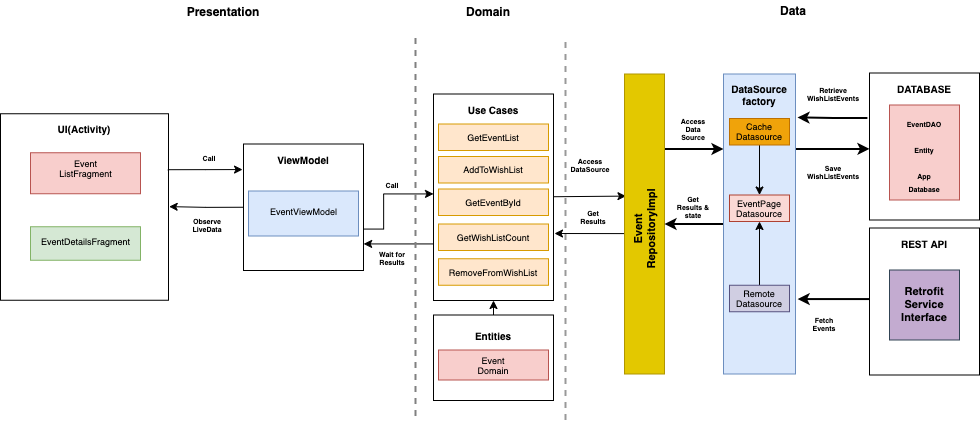

The diagram above was exported from draw.io. Its source (the exported page's mxGraphModel, read from the mxfile embedded in the PNG):
<mxGraphModel dx="2703" dy="1754" grid="1" gridSize="10" guides="1" tooltips="1" connect="1" arrows="1" fold="1" page="1" pageScale="1" pageWidth="583" pageHeight="413" math="0" shadow="0">
  <root>
    <mxCell id="0" />
    <mxCell id="1" parent="0" />
    <mxCell id="utFQ2JAqH6VdhC9s3weV-96" style="edgeStyle=orthogonalEdgeStyle;rounded=0;orthogonalLoop=1;jettySize=auto;html=1;exitX=-0.019;exitY=0.306;exitDx=0;exitDy=0;fontSize=7;endArrow=classic;endFill=1;strokeWidth=2;exitPerimeter=0;" parent="1" edge="1" source="utFQ2JAqH6VdhC9s3weV-94">
      <mxGeometry relative="1" as="geometry">
        <mxPoint x="1238" y="267" as="sourcePoint" />
        <mxPoint x="1212" y="267" as="targetPoint" />
        <Array as="points" />
      </mxGeometry>
    </mxCell>
    <mxCell id="utFQ2JAqH6VdhC9s3weV-94" value="" style="rounded=0;whiteSpace=wrap;html=1;" parent="1" vertex="1">
      <mxGeometry x="1284" y="222.5" width="110" height="147" as="geometry" />
    </mxCell>
    <mxCell id="utFQ2JAqH6VdhC9s3weV-95" value="DATABASE" style="text;html=1;strokeColor=none;fillColor=none;align=center;verticalAlign=middle;whiteSpace=wrap;rounded=0;fontStyle=1;fontSize=10;" parent="1" vertex="1">
      <mxGeometry x="1309" y="227.5" width="60" height="20" as="geometry" />
    </mxCell>
    <mxCell id="utFQ2JAqH6VdhC9s3weV-100" style="edgeStyle=orthogonalEdgeStyle;rounded=0;orthogonalLoop=1;jettySize=auto;html=1;entryX=1;entryY=0.75;entryDx=0;entryDy=0;fontSize=7;endArrow=classic;endFill=1;strokeWidth=2;" parent="1" source="utFQ2JAqH6VdhC9s3weV-92" target="utFQ2JAqH6VdhC9s3weV-84" edge="1">
      <mxGeometry relative="1" as="geometry">
        <Array as="points">
          <mxPoint x="1212" y="449" />
        </Array>
      </mxGeometry>
    </mxCell>
    <mxCell id="utFQ2JAqH6VdhC9s3weV-92" value="" style="rounded=0;whiteSpace=wrap;html=1;" parent="1" vertex="1">
      <mxGeometry x="1284" y="377.5" width="110" height="147" as="geometry" />
    </mxCell>
    <mxCell id="utFQ2JAqH6VdhC9s3weV-93" value="REST API" style="text;html=1;strokeColor=none;fillColor=none;align=center;verticalAlign=middle;whiteSpace=wrap;rounded=0;fontStyle=1;fontSize=10;" parent="1" vertex="1">
      <mxGeometry x="1309" y="382.5" width="60" height="20" as="geometry" />
    </mxCell>
    <mxCell id="utFQ2JAqH6VdhC9s3weV-52" style="edgeStyle=none;rounded=0;orthogonalLoop=1;jettySize=auto;html=1;entryX=0.5;entryY=1;entryDx=0;entryDy=0;fontSize=10;" parent="1" source="utFQ2JAqH6VdhC9s3weV-24" target="utFQ2JAqH6VdhC9s3weV-2" edge="1">
      <mxGeometry relative="1" as="geometry" />
    </mxCell>
    <mxCell id="utFQ2JAqH6VdhC9s3weV-24" value="" style="rounded=0;whiteSpace=wrap;html=1;" parent="1" vertex="1">
      <mxGeometry x="848" y="464.5" width="120" height="85.5" as="geometry" />
    </mxCell>
    <mxCell id="utFQ2JAqH6VdhC9s3weV-51" style="edgeStyle=none;rounded=0;orthogonalLoop=1;jettySize=auto;html=1;entryX=0.037;entryY=0.407;entryDx=0;entryDy=0;entryPerimeter=0;fontSize=10;" parent="1" source="utFQ2JAqH6VdhC9s3weV-2" target="utFQ2JAqH6VdhC9s3weV-6" edge="1">
      <mxGeometry relative="1" as="geometry" />
    </mxCell>
    <mxCell id="utFQ2JAqH6VdhC9s3weV-58" style="edgeStyle=orthogonalEdgeStyle;rounded=0;orthogonalLoop=1;jettySize=auto;html=1;fontSize=10;endArrow=classic;endFill=1;" parent="1" source="utFQ2JAqH6VdhC9s3weV-2" edge="1">
      <mxGeometry relative="1" as="geometry">
        <mxPoint x="778" y="393.5" as="targetPoint" />
        <Array as="points">
          <mxPoint x="778" y="393.5" />
        </Array>
      </mxGeometry>
    </mxCell>
    <mxCell id="utFQ2JAqH6VdhC9s3weV-2" value="" style="rounded=0;whiteSpace=wrap;html=1;" parent="1" vertex="1">
      <mxGeometry x="848" y="243.5" width="120" height="206.5" as="geometry" />
    </mxCell>
    <mxCell id="utFQ2JAqH6VdhC9s3weV-3" value="" style="rounded=0;whiteSpace=wrap;html=1;fillColor=#ffe6cc;strokeColor=#d79b00;" parent="1" vertex="1">
      <mxGeometry x="853" y="273.5" width="110" height="26.5" as="geometry" />
    </mxCell>
    <mxCell id="utFQ2JAqH6VdhC9s3weV-4" value="Domain" style="text;html=1;strokeColor=none;fillColor=none;align=center;verticalAlign=middle;whiteSpace=wrap;rounded=0;fontStyle=1" parent="1" vertex="1">
      <mxGeometry x="883" y="150.5" width="40" height="20" as="geometry" />
    </mxCell>
    <mxCell id="utFQ2JAqH6VdhC9s3weV-5" value="Data" style="text;html=1;strokeColor=none;fillColor=none;align=center;verticalAlign=middle;whiteSpace=wrap;rounded=0;fontStyle=1" parent="1" vertex="1">
      <mxGeometry x="1188" y="150" width="40" height="20" as="geometry" />
    </mxCell>
    <mxCell id="utFQ2JAqH6VdhC9s3weV-50" style="edgeStyle=none;rounded=0;orthogonalLoop=1;jettySize=auto;html=1;fontSize=10;exitX=0;exitY=0.532;exitDx=0;exitDy=0;exitPerimeter=0;" parent="1" source="utFQ2JAqH6VdhC9s3weV-6" edge="1">
      <mxGeometry relative="1" as="geometry">
        <mxPoint x="969" y="383" as="targetPoint" />
      </mxGeometry>
    </mxCell>
    <mxCell id="utFQ2JAqH6VdhC9s3weV-109" style="edgeStyle=orthogonalEdgeStyle;rounded=0;orthogonalLoop=1;jettySize=auto;html=1;exitX=1;exitY=0.25;exitDx=0;exitDy=0;entryX=0;entryY=0.25;entryDx=0;entryDy=0;fontSize=7;endArrow=classic;endFill=1;strokeWidth=2;" parent="1" source="utFQ2JAqH6VdhC9s3weV-6" target="utFQ2JAqH6VdhC9s3weV-84" edge="1">
      <mxGeometry relative="1" as="geometry" />
    </mxCell>
    <mxCell id="utFQ2JAqH6VdhC9s3weV-6" value="" style="rounded=0;whiteSpace=wrap;html=1;fillColor=#e3c800;strokeColor=#B09500;fontColor=#000000;" parent="1" vertex="1">
      <mxGeometry x="1039" y="223.5" width="40" height="300" as="geometry" />
    </mxCell>
    <mxCell id="utFQ2JAqH6VdhC9s3weV-7" value="Event RepositoryImpl" style="text;html=1;strokeColor=none;fillColor=none;align=center;verticalAlign=middle;whiteSpace=wrap;rounded=0;rotation=-90;fontStyle=1;fontSize=11;" parent="1" vertex="1">
      <mxGeometry x="1038" y="368.5" width="40" height="20" as="geometry" />
    </mxCell>
    <mxCell id="utFQ2JAqH6VdhC9s3weV-11" value="" style="rounded=0;whiteSpace=wrap;html=1;strokeColor=#314354;fontColor=#ffffff;fillColor=#C3ABD0;" parent="1" vertex="1">
      <mxGeometry x="1304" y="419.5" width="70" height="70" as="geometry" />
    </mxCell>
    <mxCell id="utFQ2JAqH6VdhC9s3weV-12" value="Retrofit Service Interface" style="text;html=1;strokeColor=none;fillColor=none;align=center;verticalAlign=middle;whiteSpace=wrap;rounded=0;rotation=0;fontStyle=1;fontSize=11;" parent="1" vertex="1">
      <mxGeometry x="1319" y="443.5" width="40" height="20" as="geometry" />
    </mxCell>
    <mxCell id="utFQ2JAqH6VdhC9s3weV-13" value="" style="rounded=0;whiteSpace=wrap;html=1;fillColor=#f8cecc;strokeColor=#b85450;" parent="1" vertex="1">
      <mxGeometry x="1304" y="254.5" width="70" height="95" as="geometry" />
    </mxCell>
    <mxCell id="utFQ2JAqH6VdhC9s3weV-14" value="&lt;font style=&quot;font-size: 7px&quot;&gt;EventDAO&lt;br&gt;&lt;br&gt;Entity&lt;br&gt;&lt;br&gt;App Database&lt;/font&gt;" style="text;html=1;strokeColor=none;fillColor=none;align=center;verticalAlign=middle;whiteSpace=wrap;rounded=0;rotation=0;fontStyle=1;fontSize=11;" parent="1" vertex="1">
      <mxGeometry x="1319" y="294.5" width="40" height="20" as="geometry" />
    </mxCell>
    <mxCell id="utFQ2JAqH6VdhC9s3weV-17" value="GetEventList" style="text;html=1;strokeColor=none;fillColor=none;align=center;verticalAlign=middle;whiteSpace=wrap;rounded=0;rotation=0;fontStyle=0;fontSize=9;" parent="1" vertex="1">
      <mxGeometry x="903" y="276" width="10" height="21.5" as="geometry" />
    </mxCell>
    <mxCell id="utFQ2JAqH6VdhC9s3weV-20" value="Use Cases" style="text;html=1;strokeColor=none;fillColor=none;align=center;verticalAlign=middle;whiteSpace=wrap;rounded=0;fontStyle=1;fontSize=10;" parent="1" vertex="1">
      <mxGeometry x="878" y="248.5" width="60" height="20" as="geometry" />
    </mxCell>
    <mxCell id="utFQ2JAqH6VdhC9s3weV-22" value="" style="rounded=0;whiteSpace=wrap;html=1;fillColor=#f8cecc;strokeColor=#b85450;" parent="1" vertex="1">
      <mxGeometry x="853" y="499.5" width="110" height="30" as="geometry" />
    </mxCell>
    <mxCell id="utFQ2JAqH6VdhC9s3weV-21" value="Event Domain" style="text;html=1;strokeColor=none;fillColor=none;align=center;verticalAlign=middle;whiteSpace=wrap;rounded=0;rotation=0;fontStyle=0;fontSize=9;" parent="1" vertex="1">
      <mxGeometry x="903" y="494.5" width="10" height="40" as="geometry" />
    </mxCell>
    <mxCell id="utFQ2JAqH6VdhC9s3weV-25" value="Entities" style="text;html=1;strokeColor=none;fillColor=none;align=center;verticalAlign=middle;whiteSpace=wrap;rounded=0;fontStyle=1;fontSize=10;" parent="1" vertex="1">
      <mxGeometry x="878" y="474.5" width="60" height="20" as="geometry" />
    </mxCell>
    <mxCell id="utFQ2JAqH6VdhC9s3weV-57" style="edgeStyle=orthogonalEdgeStyle;rounded=0;orthogonalLoop=1;jettySize=auto;html=1;fontSize=10;" parent="1" source="utFQ2JAqH6VdhC9s3weV-26" target="utFQ2JAqH6VdhC9s3weV-2" edge="1">
      <mxGeometry relative="1" as="geometry">
        <Array as="points">
          <mxPoint x="798" y="378.5" />
          <mxPoint x="798" y="343.5" />
        </Array>
      </mxGeometry>
    </mxCell>
    <mxCell id="Pv-7JnNUE9Jgp5X6OHJf-17" style="edgeStyle=orthogonalEdgeStyle;rounded=0;orthogonalLoop=1;jettySize=auto;html=1;exitX=0;exitY=0.5;exitDx=0;exitDy=0;entryX=1.004;entryY=0.498;entryDx=0;entryDy=0;entryPerimeter=0;" edge="1" parent="1" source="utFQ2JAqH6VdhC9s3weV-26" target="utFQ2JAqH6VdhC9s3weV-34">
      <mxGeometry relative="1" as="geometry">
        <mxPoint x="584" y="354" as="targetPoint" />
      </mxGeometry>
    </mxCell>
    <mxCell id="utFQ2JAqH6VdhC9s3weV-26" value="" style="rounded=0;whiteSpace=wrap;html=1;fillColor=none;" parent="1" vertex="1">
      <mxGeometry x="658" y="293.5" width="120" height="126.5" as="geometry" />
    </mxCell>
    <mxCell id="utFQ2JAqH6VdhC9s3weV-27" value="ViewModel" style="text;html=1;strokeColor=none;fillColor=none;align=center;verticalAlign=middle;whiteSpace=wrap;rounded=0;fontStyle=1;fontSize=10;" parent="1" vertex="1">
      <mxGeometry x="688" y="298.5" width="60" height="20" as="geometry" />
    </mxCell>
    <mxCell id="utFQ2JAqH6VdhC9s3weV-29" value="" style="rounded=0;whiteSpace=wrap;html=1;fillColor=#dae8fc;strokeColor=#6c8ebf;" parent="1" vertex="1">
      <mxGeometry x="663" y="340.5" width="110" height="45" as="geometry" />
    </mxCell>
    <mxCell id="utFQ2JAqH6VdhC9s3weV-30" value="EventViewModel" style="text;html=1;strokeColor=none;fillColor=none;align=center;verticalAlign=middle;whiteSpace=wrap;rounded=0;rotation=0;fontStyle=0;fontSize=9;" parent="1" vertex="1">
      <mxGeometry x="710.5" y="341.25" width="15" height="40" as="geometry" />
    </mxCell>
    <mxCell id="Pv-7JnNUE9Jgp5X6OHJf-16" style="edgeStyle=orthogonalEdgeStyle;rounded=0;orthogonalLoop=1;jettySize=auto;html=1;exitX=0.996;exitY=0.3;exitDx=0;exitDy=0;entryX=-0.008;entryY=0.202;entryDx=0;entryDy=0;entryPerimeter=0;exitPerimeter=0;" edge="1" parent="1" source="utFQ2JAqH6VdhC9s3weV-34" target="utFQ2JAqH6VdhC9s3weV-26">
      <mxGeometry relative="1" as="geometry" />
    </mxCell>
    <mxCell id="utFQ2JAqH6VdhC9s3weV-34" value="" style="rounded=0;whiteSpace=wrap;html=1;fillColor=none;" parent="1" vertex="1">
      <mxGeometry x="415" y="263.25" width="168" height="186.5" as="geometry" />
    </mxCell>
    <mxCell id="utFQ2JAqH6VdhC9s3weV-35" value="UI(Activity)" style="text;html=1;strokeColor=none;fillColor=none;align=center;verticalAlign=middle;whiteSpace=wrap;rounded=0;fontStyle=1;fontSize=10;" parent="1" vertex="1">
      <mxGeometry x="469" y="268.25" width="60" height="20" as="geometry" />
    </mxCell>
    <mxCell id="utFQ2JAqH6VdhC9s3weV-36" value="" style="rounded=0;whiteSpace=wrap;html=1;fillColor=#f8cecc;strokeColor=#b85450;" parent="1" vertex="1">
      <mxGeometry x="445" y="302.25" width="110" height="41" as="geometry" />
    </mxCell>
    <mxCell id="utFQ2JAqH6VdhC9s3weV-37" value="Event&lt;br&gt;ListFragment" style="text;html=1;strokeColor=none;fillColor=none;align=center;verticalAlign=middle;whiteSpace=wrap;rounded=0;rotation=0;fontStyle=0;fontSize=9;" parent="1" vertex="1">
      <mxGeometry x="492.5" y="298.25" width="15" height="40" as="geometry" />
    </mxCell>
    <mxCell id="utFQ2JAqH6VdhC9s3weV-39" value="" style="rounded=0;whiteSpace=wrap;html=1;strokeColor=#82b366;fillColor=#d5e8d4;" parent="1" vertex="1">
      <mxGeometry x="445" y="376.25" width="110" height="33.5" as="geometry" />
    </mxCell>
    <mxCell id="utFQ2JAqH6VdhC9s3weV-38" value="EventDetailsFragment" style="text;html=1;strokeColor=none;fillColor=none;align=center;verticalAlign=middle;whiteSpace=wrap;rounded=0;rotation=0;fontStyle=0;fontSize=9;" parent="1" vertex="1">
      <mxGeometry x="492.5" y="371.25" width="15" height="40" as="geometry" />
    </mxCell>
    <mxCell id="utFQ2JAqH6VdhC9s3weV-41" value="Presentation" style="text;html=1;strokeColor=none;fillColor=none;align=center;verticalAlign=middle;whiteSpace=wrap;rounded=0;fontStyle=1" parent="1" vertex="1">
      <mxGeometry x="618" y="150.5" width="40" height="20" as="geometry" />
    </mxCell>
    <mxCell id="utFQ2JAqH6VdhC9s3weV-61" value="" style="endArrow=none;dashed=1;html=1;fontSize=10;strokeWidth=2;strokeColor=#808080;" parent="1" edge="1">
      <mxGeometry width="50" height="50" relative="1" as="geometry">
        <mxPoint x="830" y="565.5" as="sourcePoint" />
        <mxPoint x="830" y="185.5" as="targetPoint" />
      </mxGeometry>
    </mxCell>
    <mxCell id="utFQ2JAqH6VdhC9s3weV-62" value="" style="endArrow=none;dashed=1;html=1;fontSize=10;strokeWidth=2;strokeColor=#999999;" parent="1" edge="1">
      <mxGeometry width="50" height="50" relative="1" as="geometry">
        <mxPoint x="980" y="569.4999999999999" as="sourcePoint" />
        <mxPoint x="980" y="189.5" as="targetPoint" />
      </mxGeometry>
    </mxCell>
    <mxCell id="utFQ2JAqH6VdhC9s3weV-79" value="Call" style="text;html=1;strokeColor=none;fillColor=none;align=center;verticalAlign=middle;whiteSpace=wrap;rounded=0;fontSize=7;fontStyle=1" parent="1" vertex="1">
      <mxGeometry x="787" y="324.5" width="40" height="20" as="geometry" />
    </mxCell>
    <mxCell id="utFQ2JAqH6VdhC9s3weV-80" value="Wait for Results" style="text;html=1;strokeColor=none;fillColor=none;align=center;verticalAlign=middle;whiteSpace=wrap;rounded=0;fontSize=7;fontStyle=1" parent="1" vertex="1">
      <mxGeometry x="787" y="397.5" width="40" height="20" as="geometry" />
    </mxCell>
    <mxCell id="utFQ2JAqH6VdhC9s3weV-81" value="Access DataSource" style="text;html=1;strokeColor=none;fillColor=none;align=center;verticalAlign=middle;whiteSpace=wrap;rounded=0;fontSize=7;fontStyle=1" parent="1" vertex="1">
      <mxGeometry x="985" y="304.5" width="40" height="20" as="geometry" />
    </mxCell>
    <mxCell id="utFQ2JAqH6VdhC9s3weV-82" value="Get Results" style="text;html=1;strokeColor=none;fillColor=none;align=center;verticalAlign=middle;whiteSpace=wrap;rounded=0;fontSize=7;fontStyle=1" parent="1" vertex="1">
      <mxGeometry x="988" y="356.5" width="40" height="20" as="geometry" />
    </mxCell>
    <mxCell id="utFQ2JAqH6VdhC9s3weV-97" style="edgeStyle=orthogonalEdgeStyle;rounded=0;orthogonalLoop=1;jettySize=auto;html=1;exitX=1;exitY=0.25;exitDx=0;exitDy=0;fontSize=7;endArrow=classic;endFill=1;strokeWidth=2;entryX=0;entryY=0.516;entryDx=0;entryDy=0;entryPerimeter=0;" parent="1" source="utFQ2JAqH6VdhC9s3weV-84" target="utFQ2JAqH6VdhC9s3weV-94" edge="1">
      <mxGeometry relative="1" as="geometry">
        <mxPoint x="1284" y="296" as="targetPoint" />
      </mxGeometry>
    </mxCell>
    <mxCell id="utFQ2JAqH6VdhC9s3weV-110" style="edgeStyle=orthogonalEdgeStyle;rounded=0;orthogonalLoop=1;jettySize=auto;html=1;exitX=0;exitY=0.5;exitDx=0;exitDy=0;entryX=1;entryY=0.5;entryDx=0;entryDy=0;fontSize=7;endArrow=classic;endFill=1;strokeWidth=2;" parent="1" source="utFQ2JAqH6VdhC9s3weV-84" target="utFQ2JAqH6VdhC9s3weV-6" edge="1">
      <mxGeometry relative="1" as="geometry" />
    </mxCell>
    <mxCell id="utFQ2JAqH6VdhC9s3weV-84" value="" style="rounded=0;whiteSpace=wrap;html=1;fillColor=#dae8fc;strokeColor=#6c8ebf;" parent="1" vertex="1">
      <mxGeometry x="1138" y="223.5" width="72" height="300" as="geometry" />
    </mxCell>
    <mxCell id="utFQ2JAqH6VdhC9s3weV-91" style="edgeStyle=orthogonalEdgeStyle;rounded=0;orthogonalLoop=1;jettySize=auto;html=1;exitX=0.5;exitY=1;exitDx=0;exitDy=0;fontSize=7;endArrow=classic;endFill=1;strokeWidth=2;" parent="1" source="utFQ2JAqH6VdhC9s3weV-11" target="utFQ2JAqH6VdhC9s3weV-11" edge="1">
      <mxGeometry relative="1" as="geometry" />
    </mxCell>
    <mxCell id="utFQ2JAqH6VdhC9s3weV-98" value="Retrieve WishListEvents" style="text;html=1;strokeColor=none;fillColor=none;align=center;verticalAlign=middle;whiteSpace=wrap;rounded=0;fontSize=7;fontStyle=1" parent="1" vertex="1">
      <mxGeometry x="1228" y="234.5" width="40" height="20" as="geometry" />
    </mxCell>
    <mxCell id="utFQ2JAqH6VdhC9s3weV-99" value="Save WishListEvents" style="text;html=1;strokeColor=none;fillColor=none;align=center;verticalAlign=middle;whiteSpace=wrap;rounded=0;fontSize=7;fontStyle=1" parent="1" vertex="1">
      <mxGeometry x="1228" y="312.25" width="40" height="20" as="geometry" />
    </mxCell>
    <mxCell id="utFQ2JAqH6VdhC9s3weV-102" value="Fetch Events" style="text;html=1;strokeColor=none;fillColor=none;align=center;verticalAlign=middle;whiteSpace=wrap;rounded=0;fontSize=7;fontStyle=1" parent="1" vertex="1">
      <mxGeometry x="1219" y="463.5" width="40" height="20" as="geometry" />
    </mxCell>
    <mxCell id="utFQ2JAqH6VdhC9s3weV-111" value="Access Data Source" style="text;html=1;strokeColor=none;fillColor=none;align=center;verticalAlign=middle;whiteSpace=wrap;rounded=0;fontSize=7;fontStyle=1" parent="1" vertex="1">
      <mxGeometry x="1088" y="268.5" width="40" height="20" as="geometry" />
    </mxCell>
    <mxCell id="utFQ2JAqH6VdhC9s3weV-112" value="Get Results &amp;amp; state" style="text;html=1;strokeColor=none;fillColor=none;align=center;verticalAlign=middle;whiteSpace=wrap;rounded=0;fontSize=7;fontStyle=1" parent="1" vertex="1">
      <mxGeometry x="1088" y="346.5" width="40" height="20" as="geometry" />
    </mxCell>
    <mxCell id="utFQ2JAqH6VdhC9s3weV-119" value="Observe LiveData" style="text;html=1;strokeColor=none;fillColor=none;align=center;verticalAlign=middle;whiteSpace=wrap;rounded=0;fontSize=7;fontStyle=1" parent="1" vertex="1">
      <mxGeometry x="602" y="365" width="40" height="20" as="geometry" />
    </mxCell>
    <mxCell id="utFQ2JAqH6VdhC9s3weV-132" value="Call" style="text;html=1;strokeColor=none;fillColor=none;align=center;verticalAlign=middle;whiteSpace=wrap;rounded=0;fontSize=7;fontStyle=1" parent="1" vertex="1">
      <mxGeometry x="602" y="298" width="44" height="20" as="geometry" />
    </mxCell>
    <mxCell id="Pv-7JnNUE9Jgp5X6OHJf-3" value="" style="rounded=0;whiteSpace=wrap;html=1;fillColor=#ffe6cc;strokeColor=#d79b00;" vertex="1" parent="1">
      <mxGeometry x="853" y="306" width="110" height="26.5" as="geometry" />
    </mxCell>
    <mxCell id="Pv-7JnNUE9Jgp5X6OHJf-4" value="AddToWishList" style="text;html=1;strokeColor=none;fillColor=none;align=center;verticalAlign=middle;whiteSpace=wrap;rounded=0;rotation=0;fontStyle=0;fontSize=9;" vertex="1" parent="1">
      <mxGeometry x="903" y="308.5" width="10" height="21.5" as="geometry" />
    </mxCell>
    <mxCell id="Pv-7JnNUE9Jgp5X6OHJf-8" value="" style="rounded=0;whiteSpace=wrap;html=1;fillColor=#ffe6cc;strokeColor=#d79b00;" vertex="1" parent="1">
      <mxGeometry x="853" y="338.5" width="110" height="26.5" as="geometry" />
    </mxCell>
    <mxCell id="Pv-7JnNUE9Jgp5X6OHJf-9" value="GetEventById" style="text;html=1;strokeColor=none;fillColor=none;align=center;verticalAlign=middle;whiteSpace=wrap;rounded=0;rotation=0;fontStyle=0;fontSize=9;" vertex="1" parent="1">
      <mxGeometry x="903" y="341" width="10" height="21.5" as="geometry" />
    </mxCell>
    <mxCell id="Pv-7JnNUE9Jgp5X6OHJf-10" value="" style="rounded=0;whiteSpace=wrap;html=1;fillColor=#ffe6cc;strokeColor=#d79b00;" vertex="1" parent="1">
      <mxGeometry x="853" y="373.5" width="110" height="26.5" as="geometry" />
    </mxCell>
    <mxCell id="Pv-7JnNUE9Jgp5X6OHJf-11" value="GetWishListCount" style="text;html=1;strokeColor=none;fillColor=none;align=center;verticalAlign=middle;whiteSpace=wrap;rounded=0;rotation=0;fontStyle=0;fontSize=9;" vertex="1" parent="1">
      <mxGeometry x="903" y="376" width="10" height="21.5" as="geometry" />
    </mxCell>
    <mxCell id="Pv-7JnNUE9Jgp5X6OHJf-12" value="" style="rounded=0;whiteSpace=wrap;html=1;fillColor=#ffe6cc;strokeColor=#d79b00;" vertex="1" parent="1">
      <mxGeometry x="853" y="408.25" width="110" height="26.5" as="geometry" />
    </mxCell>
    <mxCell id="Pv-7JnNUE9Jgp5X6OHJf-13" value="RemoveFromWishList" style="text;html=1;strokeColor=none;fillColor=none;align=center;verticalAlign=middle;whiteSpace=wrap;rounded=0;rotation=0;fontStyle=0;fontSize=9;" vertex="1" parent="1">
      <mxGeometry x="903" y="410.75" width="10" height="21.5" as="geometry" />
    </mxCell>
    <mxCell id="Pv-7JnNUE9Jgp5X6OHJf-26" style="edgeStyle=orthogonalEdgeStyle;rounded=0;orthogonalLoop=1;jettySize=auto;html=1;entryX=0.5;entryY=1;entryDx=0;entryDy=0;" edge="1" parent="1" source="Pv-7JnNUE9Jgp5X6OHJf-18" target="Pv-7JnNUE9Jgp5X6OHJf-22">
      <mxGeometry relative="1" as="geometry" />
    </mxCell>
    <mxCell id="Pv-7JnNUE9Jgp5X6OHJf-18" value="" style="rounded=0;whiteSpace=wrap;html=1;fillColor=#d0cee2;strokeColor=#56517e;" vertex="1" parent="1">
      <mxGeometry x="1144" y="434.75" width="60" height="26.5" as="geometry" />
    </mxCell>
    <mxCell id="Pv-7JnNUE9Jgp5X6OHJf-19" value="Remote&lt;br&gt;Datasource" style="text;html=1;strokeColor=none;fillColor=none;align=center;verticalAlign=middle;whiteSpace=wrap;rounded=0;rotation=0;fontStyle=0;fontSize=9;" vertex="1" parent="1">
      <mxGeometry x="1169" y="437.25" width="10" height="21.5" as="geometry" />
    </mxCell>
    <mxCell id="Pv-7JnNUE9Jgp5X6OHJf-28" style="edgeStyle=orthogonalEdgeStyle;rounded=0;orthogonalLoop=1;jettySize=auto;html=1;entryX=0.5;entryY=0;entryDx=0;entryDy=0;" edge="1" parent="1" source="Pv-7JnNUE9Jgp5X6OHJf-20" target="Pv-7JnNUE9Jgp5X6OHJf-22">
      <mxGeometry relative="1" as="geometry" />
    </mxCell>
    <mxCell id="Pv-7JnNUE9Jgp5X6OHJf-20" value="" style="rounded=0;whiteSpace=wrap;html=1;fillColor=#f0a30a;strokeColor=#BD7000;fontColor=#000000;" vertex="1" parent="1">
      <mxGeometry x="1144" y="268" width="60" height="26.5" as="geometry" />
    </mxCell>
    <mxCell id="Pv-7JnNUE9Jgp5X6OHJf-21" value="Cache&lt;br&gt;Datasource" style="text;html=1;strokeColor=none;fillColor=none;align=center;verticalAlign=middle;whiteSpace=wrap;rounded=0;rotation=0;fontStyle=0;fontSize=9;" vertex="1" parent="1">
      <mxGeometry x="1169" y="270.5" width="10" height="21.5" as="geometry" />
    </mxCell>
    <mxCell id="Pv-7JnNUE9Jgp5X6OHJf-22" value="" style="rounded=0;whiteSpace=wrap;html=1;fillColor=#fad9d5;strokeColor=#ae4132;" vertex="1" parent="1">
      <mxGeometry x="1144" y="344.5" width="60" height="26.5" as="geometry" />
    </mxCell>
    <mxCell id="Pv-7JnNUE9Jgp5X6OHJf-23" value="EventPage&lt;br&gt;Datasource" style="text;html=1;strokeColor=none;fillColor=none;align=center;verticalAlign=middle;whiteSpace=wrap;rounded=0;rotation=0;fontStyle=0;fontSize=9;" vertex="1" parent="1">
      <mxGeometry x="1169" y="347" width="10" height="21.5" as="geometry" />
    </mxCell>
    <mxCell id="Pv-7JnNUE9Jgp5X6OHJf-27" value="DataSource&lt;br&gt;factory" style="text;html=1;strokeColor=none;fillColor=none;align=center;verticalAlign=middle;whiteSpace=wrap;rounded=0;fontStyle=1;fontSize=10;" vertex="1" parent="1">
      <mxGeometry x="1144" y="234.5" width="60" height="20" as="geometry" />
    </mxCell>
  </root>
</mxGraphModel>